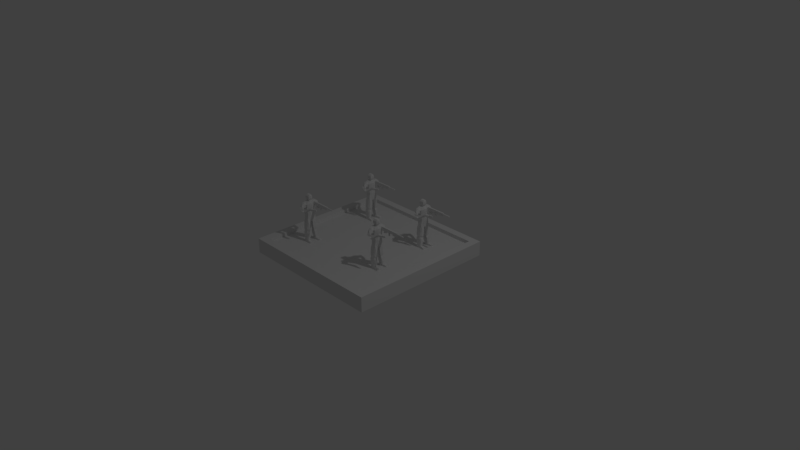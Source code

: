 # Source: BasePiece_withInfantry.blend  (saved by Blender 2.79.0; exported with 4.5.12 LTS)
import bpy
from mathutils import Matrix  # noqa: F401  (used for matrix-valued properties, if any)

bpy.ops.wm.read_factory_settings(use_empty=True)
scene = bpy.context.scene
scene.name = 'Scene'

# ---- collections
col_collection_1 = bpy.data.collections.new('Collection 1'); scene.collection.children.link(col_collection_1)

# ---- world
world_world = bpy.data.worlds.new('World'); scene.world = world_world
world_world.color = (0.05088, 0.05088, 0.05088)
world_world.use_sun_shadow = False
world_world.sun_shadow_jitter_overblur = 0.0
world_world.cycles.sampling_method = 'MANUAL'

# ---- cameras
cam_camera = bpy.data.cameras.new('Camera')
cam_camera.clip_end = 100.0
cam_camera.lens = 35.0
cam_camera.sensor_width = 32.0
cam_camera.sensor_height = 18.0
cam_camera.ortho_scale = 7.314
cam_camera.dof.focus_distance = 0.0
cam_camera.dof.aperture_fstop = 128.0

# ---- lights
light_lamp = bpy.data.lights.new('Lamp', 'POINT')
light_lamp.transmission_factor = 0.0
light_lamp.cutoff_distance = 30.0
light_lamp.energy = 100.0
light_lamp.shadow_buffer_clip_start = 1.001
light_lamp.shadow_soft_size = 0.1
light_lamp.shadow_maximum_resolution = 0.006
light_lamp.use_absolute_resolution = True

# ---- meshes
me_cube_000 = bpy.data.meshes.new('Cube.000')
me_cube_000.from_pydata([(0.3493, 0.7541, -1.008), (0.2599, 1.092, 1.646), (0.982, 0.7347, -1.008), (0.6668, 1.049, 1.682), (0.1943, 0.6035, -0.2995), (1.0, 0.6035, -0.2995), (0.199, 0.2303, 1.794), (1.0, 0.1243, -1.464), (0.1943, 0.2303, -1.28), (0.9967, 0.2303, 1.794), (1.158, 0.2782, -0.2995), (0.2239, 0.1777, -0.2995), (0.8957, 0.2303, 1.794), (0.2855, 0.2303, 1.827), (0.8749, 0.2672, 2.015), (0.2955, 0.2672, 2.015), (0.9308, 0.343, 2.204), (0.2516, 0.4004, 2.204), (0.8879, 0.3184, 2.59), (0.2516, 0.3759, 2.59), (0.8879, 0.1545, 2.81), (0.3464, 0.212, 2.81), (1.0, 0.9469, -4.389), (0.3439, 0.8667, -4.389), (0.9544, 0.5087, -4.52), (0.406, 0.6088, -4.493), (0.9519, 1.009, -4.795), (0.2615, 0.9646, -4.776), (1.107, 0.5116, -4.907), (0.3016, 0.5295, -4.881), (1.79, 0.6706, -4.576), (1.707, 1.017, -4.541), (1.798, 0.6371, -4.808), (1.719, 1.087, -4.776), (0.193, 0.8585, 1.181), (0.8024, 0.7442, 0.9856), (1.15, 0.2445, 1.177), (0.154, 0.2148, 1.177), (2.964, 0.89, 1.247), (2.94, 0.7259, 1.303), (2.977, 0.8011, 0.9663), (2.95, 0.6178, 1.028), (0.2918, 0.2535, 1.932), (0.8109, 0.2234, 1.934), (0.2216, 0.8608, 0.7888), (0.9195, 0.7884, 0.7888), (1.153, 0.2528, 0.8128), (0.1712, 0.2057, 0.8128), (0.2015, 0.6925, 0.2298), (0.9693, 0.6925, 0.2298), (1.135, 0.2659, 0.2414), (0.1983, 0.1913, 0.2414), (0.1932, 1.056, 1.323), (0.8379, 0.9871, 1.38), (1.121, 0.2376, 1.475), (0.1399, 0.2223, 1.475), (2.973, 0.8609, 1.097), (2.942, 0.6503, 1.168), (0.3081, 1.365, 1.251), (0.2805, 1.097, 0.8913), (0.8114, 1.04, 0.9383), (0.6286, 1.517, 1.311), (0.8493, 1.215, 1.07), (0.2705, 1.277, 1.019), (0.6467, 1.631, 0.6037), (0.8645, 1.445, 0.8452), (0.7677, 1.214, 0.4931), (0.5111, 1.503, 0.5749), (0.4638, 1.346, 0.5637), (0.6277, 1.171, 0.609), (0.9773, 1.464, 0.3578), (0.8678, 1.294, 0.5899), (0.7811, 1.162, 0.2325), (0.8943, 1.372, 0.1306), (2.004, 0.9319, 0.8897), (1.983, 0.7169, 0.9374), (2.111, 1.065, 1.175), (2.028, 0.7903, 1.267), (2.066, 0.6149, 1.149), (2.303, 1.061, 1.005), (2.302, 0.9559, 0.8472), (2.266, 0.7054, 0.9319), (2.858, 0.8962, 1.223), (2.821, 0.7246, 1.25), (2.824, 0.6623, 1.16), (2.899, 0.8831, 1.093), (2.876, 0.7843, 0.9525), (2.827, 0.6737, 1.05), (0.2186, 1.421, 0.8244), (0.6719, 1.106, 0.7848), (0.4294, 1.738, 0.9696), (0.7094, 1.499, 1.105), (0.8429, 1.283, 1.029), (0.3137, 1.595, 0.8471), (3.17, 0.7865, 1.274), (3.161, 0.7132, 1.291), (3.211, 0.7898, 1.17), (3.215, 0.728, 1.04), (3.192, 0.6614, 1.213), (3.204, 0.6542, 1.065), (3.035, 0.8649, 1.271), (3.045, 0.8357, 1.12), (3.014, 0.7206, 1.319), (3.049, 0.7793, 0.9885), (3.025, 0.6126, 1.045), (3.017, 0.645, 1.185), (1.018, 0.1305, -1.973), (2.911, 0.8973, 1.234), (2.88, 0.7253, 1.277), (2.834, 0.7739, 1.249), (2.89, 0.7748, 1.268), (2.813, 0.8265, 1.361), (2.827, 0.886, 1.357), (2.881, 0.8871, 1.367), (2.869, 0.8274, 1.38), (1.036, 0.1942, -2.482), (1.025, 0.3026, -3.017), (1.072, 0.3934, -3.501), (1.089, 0.4446, -4.01), (0.8628, 0.9178, -3.825), (0.8684, 0.9275, -3.262), (0.8739, 0.8882, -2.698), (0.823, 0.8296, -2.135), (0.8285, 0.7904, -1.571), (0.222, 0.8431, -1.571), (0.2165, 0.8745, -2.135), (0.2109, 0.9059, -2.698), (0.2054, 0.9372, -3.262), (0.1999, 0.9197, -3.825), (0.2838, 0.4796, -3.958), (0.2659, 0.4298, -3.422), (0.248, 0.3799, -2.887), (0.2301, 0.3032, -2.351), (0.2122, 0.2374, -1.816), (0.1885, 0.5109, 1.767), (1.016, 0.4646, -1.238), (0.2092, 0.3885, -0.2995), (0.2108, 0.5182, -1.145), (0.91, 0.5109, 1.767), (1.08, 0.4393, -0.2995), (1.138, 0.7296, -4.455), (0.2945, 0.7624, -4.442), (1.03, 0.736, -4.852), (0.2485, 0.7624, -4.829), (1.749, 0.8423, -4.559), (1.759, 0.9001, -4.792), (1.034, 0.5726, 1.112), (0.1837, 0.5576, 1.152), (0.1962, 0.53, 0.8009), (1.037, 0.518, 0.8009), (1.053, 0.4771, 0.2356), (0.1999, 0.4394, 0.2356), (1.034, 0.5914, 1.437), (0.1718, 0.5836, 1.437), (0.2171, 0.5589, -1.695), (0.2234, 0.5996, -2.244), (0.2296, 0.6403, -2.793), (0.2359, 0.681, -3.343), (0.2422, 0.7217, -3.892), (1.073, 0.5322, -1.774), (1.08, 0.5763, -2.31), (1.096, 0.5971, -2.846), (1.076, 0.6413, -3.383), (1.1, 0.6854, -3.919), (1.027, 0.1669, -2.228), (0.8258, 0.81, -1.853), (0.2193, 0.8588, -1.853), (0.2211, 0.2744, -2.084), (1.077, 0.5543, -2.042), (0.2202, 0.5792, -1.969), (0.3207, 0.7201, 1.709), (0.9999, 0.5947, -1.127), (0.2021, 0.492, -0.2995), (1.076, 0.8825, -4.423), (0.9926, 0.8919, -4.824), (1.729, 0.9266, -4.551), (1.74, 1.029, -4.785), (0.1982, 0.726, 1.139), (0.2084, 0.6893, 0.7951), (0.2006, 0.5613, 0.2328), (0.1875, 0.7611, 1.419), (1.072, 0.6763, -1.676), (1.073, 0.7181, -2.226), (1.074, 0.7571, -2.775), (1.075, 0.7989, -3.324), (1.089, 0.8407, -3.874), (0.2775, 0.6318, -1.079), (0.6783, 0.7201, 1.712), (1.041, 0.5184, -0.2995), (0.2684, 0.8768, -4.416), (0.2224, 0.8768, -4.804), (0.9774, 0.7338, 1.081), (0.9807, 0.6482, 0.7951), (1.013, 0.5808, 0.2328), (0.9918, 0.7651, 1.419), (0.2195, 0.6957, -1.635), (0.2201, 0.732, -2.191), (0.2206, 0.7682, -2.748), (0.2212, 0.8044, -3.304), (0.2218, 0.8406, -3.86), (1.072, 0.6972, -1.951), (0.2198, 0.7138, -1.913), (0.2025, 0.3742, -1.213), (0.9568, 0.3706, 1.78), (1.119, 0.3587, -0.2995), (0.3211, 0.6459, -4.467), (0.2751, 0.6459, -4.855), (1.092, 0.4085, 1.145), (1.095, 0.3854, 0.8069), (1.094, 0.3715, 0.2385), (1.078, 0.4145, 1.456), (0.2146, 0.4195, -1.755), (0.2267, 0.4648, -2.298), (0.2388, 0.5101, -2.84), (0.2509, 0.5554, -3.383), (0.263, 0.6007, -3.925), (0.1937, 0.3706, 1.775), (1.008, 0.2944, -1.351), (0.2166, 0.2831, -0.2995), (1.081, 0.574, -4.487), (1.069, 0.5772, -4.879), (1.769, 0.7565, -4.567), (1.779, 0.7686, -4.8), (0.1688, 0.3862, 1.164), (0.1837, 0.3678, 0.8069), (0.1991, 0.3153, 0.2385), (0.1559, 0.403, 1.456), (1.046, 0.3527, -1.874), (1.058, 0.3993, -2.396), (1.045, 0.4342, -2.919), (1.089, 0.4808, -3.442), (1.106, 0.5274, -3.965), (0.2207, 0.4422, -2.027), (1.052, 0.376, -2.135), (0.9825, 0.3584, -3.218), (0.8261, 0.858, -3.0), (0.2849, 0.8692, -3.0), (0.3247, 0.4474, -3.143), (0.9628, 0.6224, -3.11), (0.305, 0.6562, -3.072), (0.9921, 0.752, -3.057), (0.2953, 0.7588, -3.038), (0.3149, 0.5518, -3.108), (0.9726, 0.4904, -3.164), (0.3493, -0.7541, -1.008), (0.2599, -1.092, 1.646), (0.982, -0.7347, -1.008), (0.6668, -1.049, 1.682), (0.1801, 0.0, -1.299), (0.1809, 0.0, 1.794), (1.0, 0.0, -1.473), (0.9406, 0.0, 1.749), (0.1943, -0.6035, -0.2995), (1.0, -0.6035, -0.2995), (1.152, 0.0, -0.2995), (0.2203, 0.0, -0.2995), (0.199, -0.2303, 1.794), (1.0, -0.1243, -1.464), (0.1943, -0.2303, -1.28), (0.9967, -0.2303, 1.794), (1.158, -0.2782, -0.2995), (0.2239, -0.1777, -0.2995), (0.8957, -0.2303, 1.794), (0.8766, 0.0, 1.794), (0.2324, 0.0, 1.824), (0.2855, -0.2303, 1.827), (0.8749, -0.2672, 2.015), (0.9897, 0.0, 2.055), (0.2311, 0.0, 2.116), (0.2955, -0.2672, 2.015), (0.9308, -0.343, 2.204), (1.056, 0.0, 2.351), (0.1823, 0.0, 2.231), (0.2516, -0.4004, 2.204), (0.8879, -0.3184, 2.59), (1.03, 0.0, 2.59), (0.1823, 0.0, 2.616), (0.2516, -0.3759, 2.59), (0.8879, -0.1545, 2.81), (0.9043, 0.0, 2.81), (0.3256, 0.0, 2.846), (0.3464, -0.212, 2.81), (1.0, -0.9469, -4.389), (0.3439, -0.8667, -4.389), (0.9544, -0.5087, -4.52), (0.406, -0.6088, -4.493), (0.9519, -1.009, -4.795), (0.2615, -0.9646, -4.776), (1.107, -0.5116, -4.907), (0.3016, -0.5295, -4.881), (1.79, -0.6706, -4.576), (1.707, -1.017, -4.541), (1.798, -0.6371, -4.808), (1.719, -1.087, -4.776), (0.193, -0.8585, 1.181), (0.8024, -0.7442, 0.9856), (1.194, 0.0, 1.177), (0.1383, 0.0, 1.177), (1.15, -0.2445, 1.177), (0.154, -0.2148, 1.177), (2.964, -0.89, 1.247), (2.94, -0.7259, 1.303), (2.977, -0.8011, 0.9663), (2.95, -0.6178, 1.028), (0.2918, -0.2535, 1.932), (0.8109, -0.2234, 1.934), (0.8537, 0.0, 1.94), (0.2436, 0.0, 1.996), (0.2216, -0.8608, 0.7888), (0.9195, -0.7884, 0.7888), (1.203, 0.0, 0.8128), (0.1585, 0.0, 0.8128), (1.153, -0.2528, 0.8128), (0.1712, -0.2057, 0.8128), (0.2015, -0.6925, 0.2298), (0.9693, -0.6925, 0.2298), (1.139, 0.0, 0.2414), (0.1902, 0.0, 0.2414), (1.135, -0.2659, 0.2414), (0.1983, -0.1913, 0.2414), (0.1932, -1.056, 1.323), (0.8379, -0.9871, 1.38), (1.151, 0.0, 1.475), (0.1217, 0.0, 1.475), (1.121, -0.2376, 1.475), (0.1399, -0.2223, 1.475), (2.973, -0.8609, 1.097), (2.942, -0.6503, 1.168), (0.3081, -1.365, 1.251), (0.2805, -1.097, 0.8913), (0.8114, -1.04, 0.9383), (0.6286, -1.517, 1.311), (0.8493, -1.215, 1.07), (0.2705, -1.277, 1.019), (0.6467, -1.631, 0.6037), (0.8645, -1.445, 0.8452), (0.7677, -1.214, 0.4931), (0.5111, -1.503, 0.5749), (0.4638, -1.346, 0.5637), (0.6277, -1.171, 0.609), (0.9773, -1.464, 0.3578), (0.8678, -1.294, 0.5899), (0.7811, -1.162, 0.2325), (0.8943, -1.372, 0.1306), (2.004, -0.9319, 0.8897), (1.983, -0.7169, 0.9374), (2.111, -1.065, 1.175), (2.028, -0.7903, 1.267), (2.066, -0.6149, 1.149), (2.303, -1.061, 1.005), (2.302, -0.9559, 0.8472), (2.266, -0.7054, 0.9319), (2.858, -0.8962, 1.223), (2.821, -0.7246, 1.25), (2.824, -0.6623, 1.16), (2.899, -0.8831, 1.093), (2.876, -0.7843, 0.9525), (2.827, -0.6737, 1.05), (0.2186, -1.421, 0.8244), (0.6719, -1.106, 0.7848), (0.4294, -1.738, 0.9696), (0.7094, -1.499, 1.105), (0.8429, -1.283, 1.029), (0.3137, -1.595, 0.8471), (3.17, -0.7865, 1.274), (3.161, -0.7132, 1.291), (3.211, -0.7898, 1.17), (3.215, -0.728, 1.04), (3.192, -0.6614, 1.213), (3.204, -0.6542, 1.065), (3.035, -0.8649, 1.271), (3.045, -0.8357, 1.12), (3.014, -0.7206, 1.319), (3.049, -0.7793, 0.9885), (3.025, -0.6126, 1.045), (3.017, -0.645, 1.185), (1.018, -0.1305, -1.973), (2.911, -0.8973, 1.234), (2.88, -0.7253, 1.277), (2.834, -0.7739, 1.249), (2.89, -0.7748, 1.268), (2.813, -0.8265, 1.361), (2.827, -0.886, 1.357), (2.881, -0.8871, 1.367), (2.869, -0.8274, 1.38), (1.036, -0.1942, -2.482), (1.025, -0.3026, -3.017), (1.072, -0.3934, -3.501), (1.089, -0.4446, -4.01), (0.8628, -0.9178, -3.825), (0.8684, -0.9275, -3.262), (0.8739, -0.8882, -2.698), (0.823, -0.8296, -2.135), (0.8285, -0.7904, -1.571), (0.222, -0.8431, -1.571), (0.2165, -0.8745, -2.135), (0.2109, -0.9059, -2.698), (0.2054, -0.9372, -3.262), (0.1999, -0.9197, -3.825), (0.2838, -0.4796, -3.958), (0.2659, -0.4298, -3.422), (0.248, -0.3799, -2.887), (0.2301, -0.3032, -2.351), (0.2122, -0.2374, -1.816), (0.1885, -0.5109, 1.767), (1.016, -0.4646, -1.238), (0.2092, -0.3885, -0.2995), (0.2108, -0.5182, -1.145), (0.91, -0.5109, 1.767), (1.08, -0.4393, -0.2995), (1.138, -0.7296, -4.455), (0.2945, -0.7624, -4.442), (1.03, -0.736, -4.852), (0.2485, -0.7624, -4.829), (1.749, -0.8423, -4.559), (1.759, -0.9001, -4.792), (1.034, -0.5726, 1.112), (0.1837, -0.5576, 1.152), (0.1962, -0.53, 0.8009), (1.037, -0.518, 0.8009), (1.053, -0.4771, 0.2356), (0.1999, -0.4394, 0.2356), (1.034, -0.5914, 1.437), (0.1718, -0.5836, 1.437), (0.2171, -0.5589, -1.695), (0.2234, -0.5996, -2.244), (0.2296, -0.6403, -2.793), (0.2359, -0.681, -3.343), (0.2422, -0.7217, -3.892), (1.073, -0.5322, -1.774), (1.08, -0.5763, -2.31), (1.096, -0.5971, -2.846), (1.076, -0.6413, -3.383), (1.1, -0.6854, -3.919), (1.027, -0.1669, -2.228), (0.8258, -0.81, -1.853), (0.2193, -0.8588, -1.853), (0.2211, -0.2744, -2.084), (1.077, -0.5543, -2.042), (0.2202, -0.5792, -1.969), (0.3207, -0.7201, 1.709), (0.9999, -0.5947, -1.127), (0.2021, -0.492, -0.2995), (1.076, -0.8825, -4.423), (0.9926, -0.8919, -4.824), (1.729, -0.9266, -4.551), (1.74, -1.029, -4.785), (0.1982, -0.726, 1.139), (0.2084, -0.6893, 0.7951), (0.2006, -0.5613, 0.2328), (0.1875, -0.7611, 1.419), (1.072, -0.6763, -1.676), (1.073, -0.7181, -2.226), (1.074, -0.7571, -2.775), (1.075, -0.7989, -3.324), (1.089, -0.8407, -3.874), (0.2775, -0.6318, -1.079), (0.6783, -0.7201, 1.712), (1.041, -0.5184, -0.2995), (0.2684, -0.8768, -4.416), (0.2224, -0.8768, -4.804), (0.9774, -0.7338, 1.081), (0.9807, -0.6482, 0.7951), (1.013, -0.5808, 0.2328), (0.9918, -0.7651, 1.419), (0.2195, -0.6957, -1.635), (0.2201, -0.732, -2.191), (0.2206, -0.7682, -2.748), (0.2212, -0.8044, -3.304), (0.2218, -0.8406, -3.86), (1.072, -0.6972, -1.951), (0.2198, -0.7138, -1.913), (0.2025, -0.3742, -1.213), (0.9568, -0.3706, 1.78), (1.119, -0.3587, -0.2995), (0.3211, -0.6459, -4.467), (0.2751, -0.6459, -4.855), (1.092, -0.4085, 1.145), (1.095, -0.3854, 0.8069), (1.094, -0.3715, 0.2385), (1.078, -0.4145, 1.456), (0.2146, -0.4195, -1.755), (0.2267, -0.4648, -2.298), (0.2388, -0.5101, -2.84), (0.2509, -0.5554, -3.383), (0.263, -0.6007, -3.925), (0.1937, -0.3706, 1.775), (1.008, -0.2944, -1.351), (0.2166, -0.2831, -0.2995), (1.081, -0.574, -4.487), (1.069, -0.5772, -4.879), (1.769, -0.7565, -4.567), (1.779, -0.7686, -4.8), (0.1688, -0.3862, 1.164), (0.1837, -0.3678, 0.8069), (0.1991, -0.3153, 0.2385), (0.1559, -0.403, 1.456), (1.046, -0.3527, -1.874), (1.058, -0.3993, -2.396), (1.045, -0.4342, -2.919), (1.089, -0.4808, -3.442), (1.106, -0.5274, -3.965), (0.2207, -0.4422, -2.027), (1.052, -0.376, -2.135), (0.9825, -0.3584, -3.218), (0.8261, -0.858, -3.0), (0.2849, -0.8692, -3.0), (0.3247, -0.4474, -3.143), (0.9628, -0.6224, -3.11), (0.305, -0.6562, -3.072), (0.9921, -0.752, -3.057), (0.2953, -0.7588, -3.038), (0.3149, -0.5518, -3.108), (0.9726, -0.4904, -3.164), (2.69, 0.4954, 1.152), (2.69, 0.4954, 1.612), (2.69, 0.7317, 1.152), (2.69, 0.7317, 1.612), (4.031, 0.4954, 1.144), (4.192, 0.4954, 1.612), (4.031, 0.7317, 1.144), (4.192, 0.7317, 1.612), (0.8726, 0.4954, 0.999), (0.8726, 0.7317, 0.999), (4.063, 0.7175, 1.457), (5.371, 0.7175, 1.457), (4.063, 0.7156, 1.438), (5.371, 0.7156, 1.438), (4.063, 0.7098, 1.419), (5.371, 0.7098, 1.419), (4.063, 0.7005, 1.401), (5.371, 0.7005, 1.401), (4.063, 0.688, 1.386), (5.371, 0.688, 1.386), (4.063, 0.6727, 1.374), (5.371, 0.6727, 1.374), (4.063, 0.6553, 1.364), (5.371, 0.6553, 1.364), (4.063, 0.6364, 1.359), (5.371, 0.6364, 1.359), (4.063, 0.6168, 1.357), (5.371, 0.6168, 1.357), (4.063, 0.5971, 1.359), (5.371, 0.5971, 1.359), (4.063, 0.5782, 1.364), (5.371, 0.5782, 1.364), (4.063, 0.5608, 1.374), (5.371, 0.5608, 1.374), (4.063, 0.5456, 1.386), (5.371, 0.5456, 1.386), (4.063, 0.533, 1.401), (5.371, 0.533, 1.401), (4.063, 0.5237, 1.419), (5.371, 0.5237, 1.419), (4.063, 0.518, 1.438), (5.371, 0.518, 1.438), (4.063, 0.5161, 1.457), (5.371, 0.5161, 1.457), (4.063, 0.518, 1.477), (5.371, 0.518, 1.477), (4.063, 0.5237, 1.496), (5.371, 0.5237, 1.496), (4.063, 0.533, 1.513), (5.371, 0.533, 1.513), (4.063, 0.5456, 1.529), (5.371, 0.5456, 1.529), (4.063, 0.5608, 1.541), (5.371, 0.5608, 1.541), (4.063, 0.5782, 1.55), (5.371, 0.5782, 1.55), (4.063, 0.5971, 1.556), (5.371, 0.5971, 1.556), (4.063, 0.6168, 1.558), (5.371, 0.6168, 1.558), (4.063, 0.6364, 1.556), (5.371, 0.6364, 1.556), (4.063, 0.6553, 1.55), (5.371, 0.6553, 1.55), (4.063, 0.6727, 1.541), (5.371, 0.6727, 1.541), (4.063, 0.688, 1.529), (5.371, 0.688, 1.529), (4.063, 0.7005, 1.513), (5.371, 0.7005, 1.513), (4.063, 0.7098, 1.496), (5.371, 0.7098, 1.496), (4.063, 0.7156, 1.477), (5.371, 0.7156, 1.477), (0.8726, 0.4954, 1.612), (0.8726, 0.7317, 1.612), (2.364, 0.7317, 1.125), (2.364, 0.4954, 1.125), (2.364, 0.4954, 1.612), (2.364, 0.7317, 1.612), (2.63, 0.6879, 1.147), (2.424, 0.5392, 1.13), (2.424, 0.6879, 1.13), (2.63, 0.5392, 1.147), (2.681, 0.5392, 0.6576), (2.476, 0.5392, 0.6402), (2.476, 0.6879, 0.6402), (2.681, 0.6879, 0.6576)], [], [(180, 170, 1, 52), (85, 82, 107, 38, 56), (251, 9, 12, 263), (8, 7, 250, 248), (54, 9, 251, 322), (7, 10, 254, 250), (0, 4, 5, 2), (186, 172, 4, 0), (248, 255, 11, 8), (217, 204, 10, 7), (210, 203, 9, 54), (231, 118, 24, 219), (203, 216, 6, 9), (323, 249, 6, 55), (43, 42, 15, 14), (9, 6, 13, 12), (6, 249, 264, 13), (42, 307, 268, 15), (306, 43, 14, 267), (17, 272, 276, 19), (15, 268, 272, 17), (267, 14, 16, 271), (14, 15, 17, 16), (18, 19, 21, 20), (271, 16, 18, 275), (16, 17, 19, 18), (20, 21, 280, 279), (19, 276, 280, 21), (275, 18, 20, 279), (189, 23, 27, 190), (199, 128, 23, 189), (118, 129, 25, 24), (128, 119, 22, 23), (206, 220, 28, 29), (23, 22, 26, 27), (24, 25, 29, 28), (174, 26, 33, 176), (221, 30, 32, 222), (26, 22, 31, 33), (219, 24, 30, 221), (24, 28, 32, 30), (311, 297, 37, 47), (208, 207, 36, 46), (46, 36, 296, 310), (44, 34, 35, 45), (178, 177, 34, 44), (100, 102, 95, 94), (87, 86, 40, 41), (0, 2, 123, 124), (84, 87, 41, 57), (263, 12, 43, 306), (13, 264, 307, 42), (12, 13, 42, 43), (179, 178, 44, 48), (48, 44, 45, 49), (50, 46, 310, 316), (209, 208, 46, 50), (317, 311, 47, 51), (255, 317, 51, 11), (204, 209, 50, 10), (10, 50, 316, 254), (4, 48, 49, 5), (172, 179, 48, 4), (83, 84, 57, 39, 108), (101, 100, 94, 96), (297, 323, 55, 37), (207, 210, 54, 36), (36, 54, 322, 296), (86, 85, 56, 40), (177, 180, 52, 34), (34, 52, 63, 59), (3, 53, 62, 61), (53, 35, 60, 62), (1, 3, 61, 58), (35, 34, 59, 60), (52, 1, 58, 63), (88, 93, 67, 68), (91, 92, 66, 65), (92, 89, 69, 66), (90, 91, 65, 64), (89, 88, 68, 69), (93, 90, 64, 67), (68, 67, 73, 74), (65, 66, 72, 71), (66, 69, 75, 72), (64, 65, 71, 70), (69, 68, 74, 75), (67, 64, 70, 73), (74, 73, 79, 80), (71, 72, 78, 77), (72, 75, 81, 78), (70, 71, 77, 76), (75, 74, 80, 81), (73, 70, 76, 79), (80, 79, 85, 86), (77, 78, 84, 83), (78, 81, 87, 84), (76, 77, 83, 109, 82), (81, 80, 86, 87), (79, 76, 82, 85), (63, 58, 90, 93), (60, 59, 88, 89), (58, 61, 91, 90), (62, 60, 89, 92), (61, 62, 92, 91), (59, 63, 93, 88), (96, 94, 95, 98), (97, 96, 98, 99), (104, 103, 97, 99), (102, 105, 98, 95), (103, 101, 96, 97), (105, 104, 99, 98), (57, 41, 104, 105), (40, 56, 101, 103), (39, 57, 105, 102), (41, 40, 103, 104), (56, 38, 100, 101), (38, 39, 102, 100), (166, 165, 122, 125), (82, 109, 111, 112), (109, 83, 108, 110), (112, 111, 114, 113), (109, 110, 114, 111), (107, 82, 112, 113), (110, 107, 113, 114), (107, 110, 108, 39, 38), (125, 122, 121, 126), (236, 235, 120, 127), (127, 120, 119, 128), (7, 8, 133, 106), (164, 167, 132, 115), (115, 132, 131, 116), (234, 237, 130, 117), (117, 130, 129, 118), (186, 0, 124, 195), (201, 166, 125, 196), (196, 125, 126, 197), (241, 236, 127, 198), (198, 127, 128, 199), (217, 7, 106, 227), (233, 164, 115, 228), (228, 115, 116, 229), (243, 234, 117, 230), (230, 117, 118, 231), (184, 162, 163, 185), (240, 238, 162, 184), (182, 160, 161, 183), (200, 168, 160, 182), (171, 135, 159, 181), (214, 157, 158, 215), (242, 239, 157, 214), (212, 155, 156, 213), (232, 169, 155, 212), (202, 137, 154, 211), (223, 226, 153, 147), (191, 194, 152, 146), (218, 225, 151, 136), (188, 193, 150, 139), (193, 192, 149, 150), (225, 224, 148, 151), (224, 223, 147, 148), (192, 191, 146, 149), (173, 140, 144, 175), (175, 144, 145, 176), (220, 142, 145, 222), (190, 174, 142, 143), (215, 158, 141, 205), (205, 141, 143, 206), (187, 170, 134, 138), (185, 163, 140, 173), (194, 187, 138, 152), (171, 188, 139, 135), (202, 218, 136, 137), (226, 216, 134, 153), (211, 154, 169, 232), (181, 159, 168, 200), (227, 106, 164, 233), (195, 124, 166, 201), (106, 133, 167, 164), (124, 123, 165, 166), (154, 195, 201, 169), (123, 181, 200, 165), (2, 5, 188, 171), (53, 3, 187, 194), (119, 185, 173, 22), (3, 1, 170, 187), (27, 26, 174, 190), (31, 175, 176, 33), (22, 173, 175, 31), (45, 35, 191, 192), (49, 45, 192, 193), (5, 49, 193, 188), (35, 53, 194, 191), (2, 171, 181, 123), (165, 200, 182, 122), (122, 182, 183, 121), (235, 240, 184, 120), (120, 184, 185, 119), (157, 198, 199, 158), (239, 241, 198, 157), (155, 196, 197, 156), (169, 201, 196, 155), (137, 186, 195, 154), (147, 153, 180, 177), (136, 151, 179, 172), (151, 148, 178, 179), (148, 147, 177, 178), (142, 174, 176, 145), (158, 199, 189, 141), (141, 189, 190, 143), (137, 136, 172, 186), (153, 134, 170, 180), (159, 227, 233, 168), (133, 211, 232, 167), (55, 6, 216, 226), (8, 11, 218, 202), (25, 205, 206, 29), (129, 215, 205, 25), (28, 220, 222, 32), (47, 37, 223, 224), (51, 47, 224, 225), (11, 51, 225, 218), (37, 55, 226, 223), (8, 202, 211, 133), (167, 232, 212, 132), (132, 212, 213, 131), (237, 242, 214, 130), (130, 214, 215, 129), (162, 230, 231, 163), (238, 243, 230, 162), (160, 228, 229, 161), (168, 233, 228, 160), (135, 217, 227, 159), (146, 152, 210, 207), (139, 150, 209, 204), (150, 149, 208, 209), (149, 146, 207, 208), (140, 219, 221, 144), (144, 221, 222, 145), (143, 142, 220, 206), (138, 134, 216, 203), (163, 231, 219, 140), (152, 138, 203, 210), (135, 139, 204, 217), (161, 229, 243, 238), (131, 213, 242, 237), (156, 197, 241, 239), (121, 183, 240, 235), (213, 156, 239, 242), (183, 161, 238, 240), (229, 116, 234, 243), (197, 126, 236, 241), (116, 131, 237, 234), (126, 121, 235, 236), (450, 320, 245, 440), (355, 326, 300, 377, 352), (251, 263, 262, 259), (258, 248, 250, 257), (324, 322, 251, 259), (257, 250, 254, 260), (244, 246, 253, 252), (456, 244, 252, 442), (248, 258, 261, 255), (487, 257, 260, 474), (480, 324, 259, 473), (501, 489, 284, 388), (473, 259, 256, 486), (323, 325, 256, 249), (305, 266, 269, 304), (259, 262, 265, 256), (249, 264, 263, 251), (256, 265, 264, 249), (268, 272, 271, 267), (307, 268, 267, 306), (304, 269, 268, 307), (306, 267, 266, 305), (273, 277, 276, 272), (269, 273, 272, 268), (267, 271, 270, 266), (266, 270, 273, 269), (274, 278, 281, 277), (271, 275, 274, 270), (270, 274, 277, 273), (272, 276, 275, 271), (278, 279, 280, 281), (276, 280, 279, 275), (277, 281, 280, 276), (275, 279, 278, 274), (459, 460, 287, 283), (469, 459, 283, 398), (388, 284, 285, 399), (398, 283, 282, 389), (476, 289, 288, 490), (283, 287, 286, 282), (284, 288, 289, 285), (444, 446, 293, 286), (491, 492, 292, 290), (286, 293, 291, 282), (489, 491, 290, 284), (284, 290, 292, 288), (311, 313, 299, 297), (478, 312, 298, 477), (312, 310, 296, 298), (308, 309, 295, 294), (448, 308, 294, 447), (370, 364, 365, 372), (357, 303, 302, 356), (244, 394, 393, 246), (354, 327, 303, 357), (263, 306, 305, 262), (265, 304, 307, 264), (264, 307, 306, 263), (262, 305, 304, 265), (449, 314, 308, 448), (314, 315, 309, 308), (318, 316, 310, 312), (479, 318, 312, 478), (317, 319, 313, 311), (255, 261, 319, 317), (474, 260, 318, 479), (260, 254, 316, 318), (252, 253, 315, 314), (442, 252, 314, 449), (353, 378, 301, 327, 354), (371, 366, 364, 370), (297, 299, 325, 323), (477, 298, 324, 480), (298, 296, 322, 324), (356, 302, 326, 355), (447, 294, 320, 450), (294, 329, 333, 320), (247, 331, 332, 321), (321, 332, 330, 295), (245, 328, 331, 247), (295, 330, 329, 294), (320, 333, 328, 245), (358, 338, 337, 363), (361, 335, 336, 362), (362, 336, 339, 359), (360, 334, 335, 361), (359, 339, 338, 358), (363, 337, 334, 360), (338, 344, 343, 337), (335, 341, 342, 336), (336, 342, 345, 339), (334, 340, 341, 335), (339, 345, 344, 338), (337, 343, 340, 334), (344, 350, 349, 343), (341, 347, 348, 342), (342, 348, 351, 345), (340, 346, 347, 341), (345, 351, 350, 344), (343, 349, 346, 340), (350, 356, 355, 349), (347, 353, 354, 348), (348, 354, 357, 351), (346, 352, 379, 353, 347), (351, 357, 356, 350), (349, 355, 352, 346), (333, 363, 360, 328), (330, 359, 358, 329), (328, 360, 361, 331), (332, 362, 359, 330), (331, 361, 362, 332), (329, 358, 363, 333), (366, 368, 365, 364), (367, 369, 368, 366), (374, 369, 367, 373), (372, 365, 368, 375), (373, 367, 366, 371), (375, 368, 369, 374), (327, 375, 374, 303), (302, 373, 371, 326), (301, 372, 375, 327), (303, 374, 373, 302), (326, 371, 370, 300), (300, 370, 372, 301), (436, 395, 392, 435), (352, 382, 381, 379), (379, 380, 378, 353), (382, 383, 384, 381), (379, 381, 384, 380), (377, 383, 382, 352), (380, 384, 383, 377), (377, 300, 301, 378, 380), (395, 396, 391, 392), (506, 397, 390, 505), (397, 398, 389, 390), (257, 376, 403, 258), (434, 385, 402, 437), (385, 386, 401, 402), (504, 387, 400, 507), (387, 388, 399, 400), (456, 465, 394, 244), (471, 466, 395, 436), (466, 467, 396, 395), (511, 468, 397, 506), (468, 469, 398, 397), (487, 497, 376, 257), (503, 498, 385, 434), (498, 499, 386, 385), (513, 500, 387, 504), (500, 501, 388, 387), (454, 455, 433, 432), (510, 454, 432, 508), (452, 453, 431, 430), (470, 452, 430, 438), (441, 451, 429, 405), (484, 485, 428, 427), (512, 484, 427, 509), (482, 483, 426, 425), (502, 482, 425, 439), (472, 481, 424, 407), (493, 417, 423, 496), (461, 416, 422, 464), (488, 406, 421, 495), (458, 409, 420, 463), (463, 420, 419, 462), (495, 421, 418, 494), (494, 418, 417, 493), (462, 419, 416, 461), (443, 445, 414, 410), (445, 446, 415, 414), (490, 492, 415, 412), (460, 413, 412, 444), (485, 475, 411, 428), (475, 476, 413, 411), (457, 408, 404, 440), (455, 443, 410, 433), (464, 422, 408, 457), (441, 405, 409, 458), (472, 407, 406, 488), (496, 423, 404, 486), (481, 502, 439, 424), (451, 470, 438, 429), (497, 503, 434, 376), (465, 471, 436, 394), (376, 434, 437, 403), (394, 436, 435, 393), (424, 439, 471, 465), (393, 435, 470, 451), (246, 441, 458, 253), (321, 464, 457, 247), (389, 282, 443, 455), (247, 457, 440, 245), (287, 460, 444, 286), (291, 293, 446, 445), (282, 291, 445, 443), (309, 462, 461, 295), (315, 463, 462, 309), (253, 458, 463, 315), (295, 461, 464, 321), (246, 393, 451, 441), (435, 392, 452, 470), (392, 391, 453, 452), (505, 390, 454, 510), (390, 389, 455, 454), (427, 428, 469, 468), (509, 427, 468, 511), (425, 426, 467, 466), (439, 425, 466, 471), (407, 424, 465, 456), (417, 447, 450, 423), (406, 442, 449, 421), (421, 449, 448, 418), (418, 448, 447, 417), (412, 415, 446, 444), (428, 411, 459, 469), (411, 413, 460, 459), (407, 456, 442, 406), (423, 450, 440, 404), (429, 438, 503, 497), (403, 437, 502, 481), (325, 496, 486, 256), (258, 472, 488, 261), (285, 289, 476, 475), (399, 285, 475, 485), (288, 292, 492, 490), (313, 494, 493, 299), (319, 495, 494, 313), (261, 488, 495, 319), (299, 493, 496, 325), (258, 403, 481, 472), (437, 402, 482, 502), (402, 401, 483, 482), (507, 400, 484, 512), (400, 399, 485, 484), (432, 433, 501, 500), (508, 432, 500, 513), (430, 431, 499, 498), (438, 430, 498, 503), (405, 429, 497, 487), (416, 477, 480, 422), (409, 474, 479, 420), (420, 479, 478, 419), (419, 478, 477, 416), (410, 414, 491, 489), (414, 415, 492, 491), (413, 476, 490, 412), (408, 473, 486, 404), (433, 410, 489, 501), (422, 480, 473, 408), (405, 487, 474, 409), (431, 508, 513, 499), (401, 507, 512, 483), (426, 509, 511, 467), (391, 505, 510, 453), (483, 512, 509, 426), (453, 510, 508, 431), (499, 513, 504, 386), (467, 511, 506, 396), (386, 504, 507, 401), (396, 506, 505, 391), (592, 593, 589, 588), (516, 517, 521, 520), (520, 521, 519, 518), (518, 519, 515, 514), (516, 520, 518, 514), (521, 517, 515, 519), (524, 525, 527, 526), (526, 527, 529, 528), (528, 529, 531, 530), (530, 531, 533, 532), (532, 533, 535, 534), (534, 535, 537, 536), (536, 537, 539, 538), (538, 539, 541, 540), (540, 541, 543, 542), (542, 543, 545, 544), (544, 545, 547, 546), (546, 547, 549, 548), (548, 549, 551, 550), (550, 551, 553, 552), (552, 553, 555, 554), (554, 555, 557, 556), (556, 557, 559, 558), (558, 559, 561, 560), (560, 561, 563, 562), (562, 563, 565, 564), (564, 565, 567, 566), (566, 567, 569, 568), (568, 569, 571, 570), (515, 517, 593, 592), (570, 571, 573, 572), (514, 515, 592, 591), (572, 573, 575, 574), (517, 516, 590, 593), (574, 575, 577, 576), (591, 590, 596, 595), (576, 577, 579, 578), (591, 592, 588, 522), (578, 579, 581, 580), (593, 590, 523, 589), (580, 581, 583, 582), (590, 591, 522, 523), (582, 583, 585, 584), (527, 525, 587, 585, 583, 581, 579, 577, 575, 573, 571, 569, 567, 565, 563, 561, 559, 557, 555, 553, 551, 549, 547, 545, 543, 541, 539, 537, 535, 533, 531, 529), (522, 588, 589, 523), (584, 585, 587, 586), (586, 587, 525, 524), (524, 526, 528, 530, 532, 534, 536, 538, 540, 542, 544, 546, 548, 550, 552, 554, 556, 558, 560, 562, 564, 566, 568, 570, 572, 574, 576, 578, 580, 582, 584, 586), (590, 516, 594, 596), (516, 514, 597, 594), (598, 599, 600, 601), (595, 596, 600, 599), (514, 591, 595, 597), (596, 594, 601, 600), (597, 595, 599, 598), (594, 597, 598, 601)])
me_cube_000.use_remesh_preserve_volume = False
me_cube_000.use_remesh_preserve_attributes = False
me_cube_000.use_mirror_vertex_groups = False
me_cube_000.update()
me_cube_001 = bpy.data.meshes.new('Cube.001')
me_cube_001.from_pydata([(-1.0, -1.0, -1.0), (-1.0, -1.0, 1.0), (-1.0, 1.0, -1.0), (-1.0, 1.0, 1.0), (1.0, -1.0, -1.0), (1.0, -1.0, 1.0), (1.0, 1.0, -1.0), (1.0, 1.0, 1.0), (-0.9, -0.9, 1.0), (-0.9, 0.9, 1.0), (0.9, 0.9, 1.0), (0.9, -0.9, 1.0), (-0.9, -0.9, 0.5), (-0.9, 0.9, 0.5), (0.9, 0.9, 0.5), (0.9, -0.9, 0.5)], [], [(0, 1, 3, 2), (2, 3, 7, 6), (6, 7, 5, 4), (4, 5, 1, 0), (2, 6, 4, 0), (7, 3, 9, 10), (11, 10, 14, 15), (5, 7, 10, 11), (3, 1, 8, 9), (1, 5, 11, 8), (14, 13, 12, 15), (9, 8, 12, 13), (8, 11, 15, 12), (10, 9, 13, 14)])
me_cube_001.use_remesh_preserve_volume = False
me_cube_001.use_remesh_preserve_attributes = False
me_cube_001.use_mirror_vertex_groups = False
me_cube_001.update()

# ---- objects
ob_cube_004 = bpy.data.objects.new('Cube.004', me_cube_000)
ob_cube_003 = bpy.data.objects.new('Cube.003', me_cube_000)
ob_cube_002 = bpy.data.objects.new('Cube.002', me_cube_000)
ob_cube = bpy.data.objects.new('Cube', me_cube_001)
ob_lamp = bpy.data.objects.new('Lamp', light_lamp)
ob_camera = bpy.data.objects.new('Camera', cam_camera)
ob_cube_001 = bpy.data.objects.new('Cube.001', me_cube_000)

# ---- transforms, parenting, visibility, modifiers, constraints
ob_cube_004.location = (0.4617, -0.3191, 0.5523)
ob_cube_004.scale = (0.08418, 0.08418, 0.08418)
ob_cube_004.lineart.crease_threshold = 0.0
ob_cube_003.location = (0.4544, 0.465, 0.5523)
ob_cube_003.scale = (0.08418, 0.08418, 0.08418)
ob_cube_003.lineart.crease_threshold = 0.0
ob_cube_002.location = (-0.5956, 0.5304, 0.5523)
ob_cube_002.scale = (0.08418, 0.08418, 0.08418)
ob_cube_002.lineart.crease_threshold = 0.0
ob_cube.location = (0.0, 0.0, 0.1)
ob_cube.scale = (1.0, 1.0, 0.1)
ob_cube.lineart.crease_threshold = 0.0
ob_lamp.location = (4.076, 1.005, 5.904)
ob_lamp.rotation_euler = (0.6503, 0.05522, 1.866)
ob_lamp.lock_rotations_4d = False
ob_lamp.empty_display_type = 'ARROWS'
ob_lamp.color = (0.0, 0.0, 0.0, 0.0)
ob_lamp.lineart.crease_threshold = 0.0
ob_camera.location = (7.481, -6.508, 5.344)
ob_camera.rotation_euler = (1.109, 0.0, 0.8149)
ob_camera.lock_rotations_4d = False
ob_camera.empty_display_type = 'ARROWS'
ob_camera.color = (0.0, 0.0, 0.0, 0.0)
ob_camera.display_type = 'WIRE'
ob_camera.lineart.crease_threshold = 0.0
ob_cube_001.location = (-0.6495, -0.4644, 0.5523)
ob_cube_001.scale = (0.08418, 0.08418, 0.08418)
ob_cube_001.lineart.crease_threshold = 0.0

# ---- collection membership
col_collection_1.objects.link(ob_cube_004)
col_collection_1.objects.link(ob_cube_003)
col_collection_1.objects.link(ob_cube_002)
col_collection_1.objects.link(ob_cube)
col_collection_1.objects.link(ob_lamp)
col_collection_1.objects.link(ob_camera)
col_collection_1.objects.link(ob_cube_001)

# ---- scene / render settings (as saved in the file)
scene.camera = ob_camera
scene.frame_start = 1; scene.frame_end = 250; scene.frame_set(1)
scene.render.engine = 'BLENDER_EEVEE_NEXT'
scene.render.resolution_percentage = 50
scene.render.dither_intensity = 0.0
scene.cycles.use_denoising = False
scene.cycles.samples = 128
scene.cycles.sampling_pattern = 'TABULATED_SOBOL'
scene.cycles.use_adaptive_sampling = False
scene.cycles.use_light_tree = False
scene.cycles.blur_glossy = 0.0
scene.cycles.sample_clamp_indirect = 0.0
scene.view_settings.view_transform = 'Standard'
bpy.context.view_layer.update()
